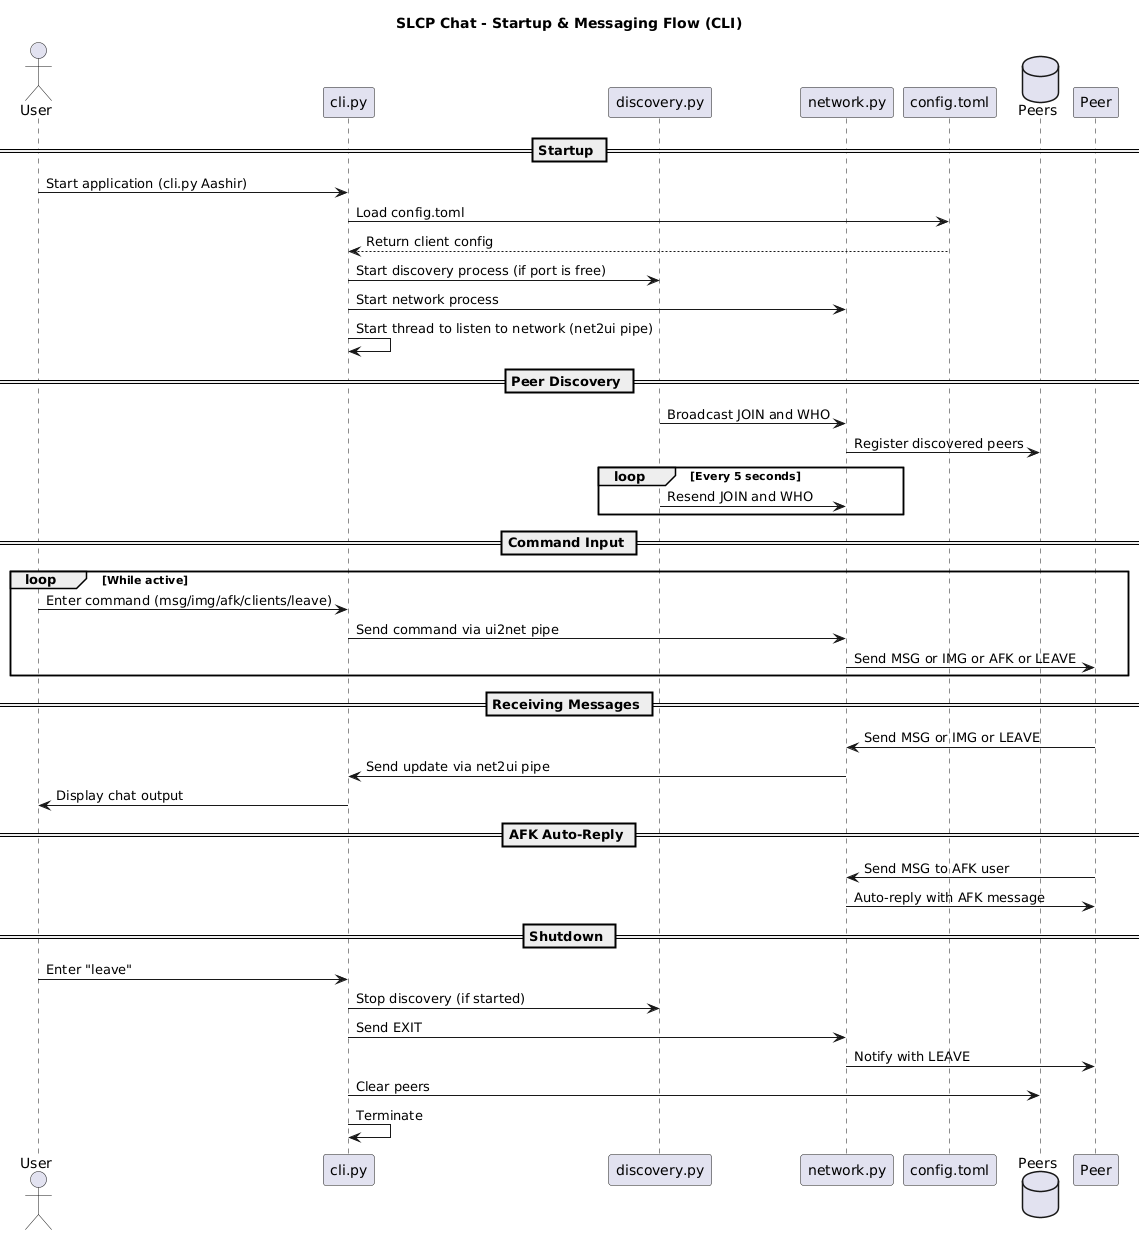

The diagram above was rendered by PlantUML. Its source (embedded in the PNG):
@startuml
title SLCP Chat - Startup & Messaging Flow (CLI)

actor User
participant "cli.py" as CLI
participant "discovery.py" as Discovery
participant "network.py" as Network
participant "config.toml" as Config
database "Peers" as PeerRegistry

== Startup ==
User -> CLI: Start application (cli.py Aashir)
CLI -> Config: Load config.toml
Config --> CLI: Return client config

CLI -> Discovery: Start discovery process (if port is free)
CLI -> Network: Start network process

CLI -> CLI: Start thread to listen to network (net2ui pipe)

== Peer Discovery ==
Discovery -> Network: Broadcast JOIN and WHO
Network -> PeerRegistry: Register discovered peers
loop Every 5 seconds
    Discovery -> Network: Resend JOIN and WHO
end

== Command Input ==
loop While active
    User -> CLI: Enter command (msg/img/afk/clients/leave)
    CLI -> Network: Send command via ui2net pipe
    Network -> Peer: Send MSG or IMG or AFK or LEAVE
end

== Receiving Messages ==
Peer -> Network: Send MSG or IMG or LEAVE
Network -> CLI: Send update via net2ui pipe
CLI -> User: Display chat output

== AFK Auto-Reply ==
Peer -> Network: Send MSG to AFK user
Network -> Peer: Auto-reply with AFK message

== Shutdown ==
User -> CLI: Enter "leave"
CLI -> Discovery: Stop discovery (if started)
CLI -> Network: Send EXIT
Network -> Peer: Notify with LEAVE
CLI -> PeerRegistry: Clear peers
CLI -> CLI: Terminate
@enduml